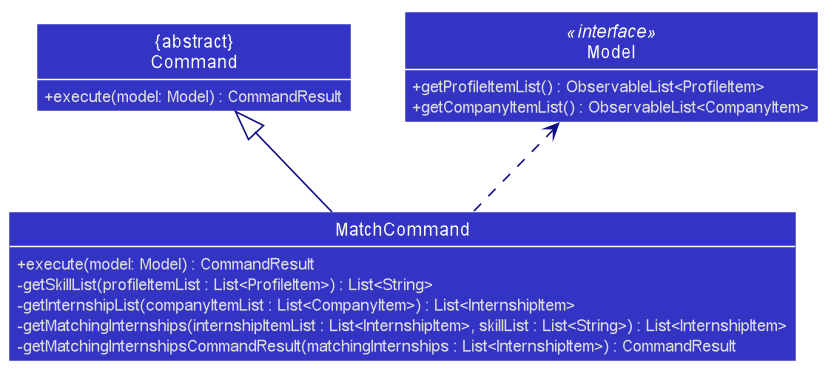

The diagram above was rendered by PlantUML. Its source (embedded in the PNG):
@startuml








skinparam BackgroundColor #FFFFFFF

skinparam Shadowing false

skinparam classAttributeIconSize 0

skinparam Class {
    FontColor #FFFFFF
    BorderThickness 1
    BorderColor #FFFFFF
    StereotypeFontColor #FFFFFF
    FontName Arial
}

skinparam Actor {
    BorderColor #000000
    Color #000000
    FontName Arial
}

skinparam Sequence {
    MessageAlign center
    BoxFontSize 15
    BoxPadding 0
    BoxFontColor #FFFFFF
    FontName Arial
}

skinparam Participant {
    FontColor #FFFFFFF
    Padding 20
}

skinparam MinClassWidth 50
skinparam ParticipantPadding 10
skinparam Shadowing false
skinparam DefaultTextAlignment center
skinparam packageStyle Rectangle

hide footbox
hide circle

skinparam classAttributeIconSize 0
skinparam arrowThickness 1.1
skinparam arrowColor #101086
skinparam classBackgroundColor #3333C4
skinparam defaultFontColor #DDDDDD

class MatchCommand {
    +execute(model: Model) : CommandResult
    -getSkillList(profileItemList : List<ProfileItem>) : List<String>
    -getInternshipList(companyItemList : List<CompanyItem>) : List<InternshipItem>
    -getMatchingInternships(internshipItemList : List<InternshipItem>, skillList : List<String>) : List<InternshipItem>
    -getMatchingInternshipsCommandResult(matchingInternships : List<InternshipItem>) : CommandResult
}

class "&#123;abstract&#125;\nCommand" as Command {
    +execute(model: Model) : CommandResult
}

class Model <<interface>> {
    +getProfileItemList() : ObservableList<ProfileItem>
    +getCompanyItemList() : ObservableList<CompanyItem>
}

Command <|-- MatchCommand
Model <.. MatchCommand

hide fields

@enduml